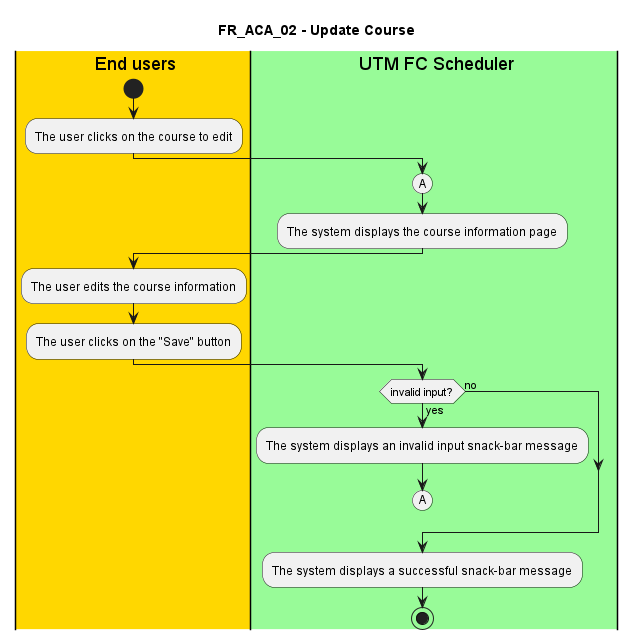

The diagram above was rendered by PlantUML. Its source (embedded in the PNG):
@startuml FR_ACA_02
title FR_ACA_02 - Update Course


|#gold|eu| End users
|#palegreen|sys| UTM FC Scheduler

|eu|
start
:The user clicks on the course to edit;

|sys|
(A)
:The system displays the course information page;

|eu|
:The user edits the course information;
:The user clicks on the "Save" button;

|sys|
if (invalid input?) then (yes)
  :The system displays an invalid input snack-bar message;
  (A)
  detach
else (no)
endif

|sys|
:The system displays a successful snack-bar message;

stop

@enduml